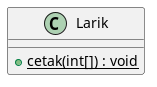

The diagram above was rendered by PlantUML. Its source (embedded in the PNG):
@startuml

class Larik {
+{static} cetak(int[]) : void
}
@enduml